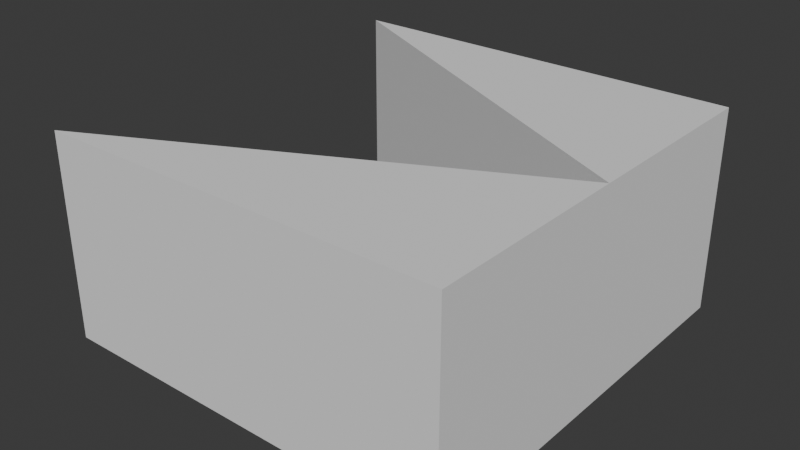# Source: partYellow.blend  (saved by Blender 4.2.66; exported with 4.5.12 LTS)
import bpy
from mathutils import Matrix  # noqa: F401  (used for matrix-valued properties, if any)

bpy.ops.wm.read_factory_settings(use_empty=True)
scene = bpy.context.scene
scene.name = 'Scene'

# ---- collections
col_collection = bpy.data.collections.new('Collection'); scene.collection.children.link(col_collection)

# ---- world
world_world = bpy.data.worlds.new('World'); scene.world = world_world
world_world.use_nodes = True; world_world.node_tree.nodes.clear()
_N = world_world.node_tree.nodes; _L = world_world.node_tree.links
n0 = _N.new('ShaderNodeOutputWorld'); n0.name = 'World Output'; n0.location = (300, 300)
n1 = _N.new('ShaderNodeBackground'); n1.name = 'Background'; n1.location = (10, 300)
n1.inputs[0].default_value = (0.05088, 0.05088, 0.05088, 1.0)
_L.new(n1.outputs[0], n0.inputs[0])
n0.is_active_output = True
world_world.color = (0.05088, 0.05088, 0.05088)
world_world.sun_shadow_jitter_overblur = 0.0

# ---- meshes
me_cube_001 = bpy.data.meshes.new('Cube.001')
me_cube_001.from_pydata([(-1.5, -0.75, -1.5), (-1.5, -0.75, 1.5), (-4.5, -0.75, -1.5), (-4.5, -0.75, 1.5), (1.5, -0.75, -1.5), (1.5, -0.75, 1.5), (1.5, 2.25, -1.5), (1.5, 2.25, 1.5)], [], [(0, 1, 3, 2), (2, 3, 7, 6), (6, 7, 5, 4), (4, 5, 1, 0), (2, 6, 4, 0), (7, 3, 1, 5)])
_uv = me_cube_001.uv_layers.new(name='UVMap')
_uv.uv.foreach_set('vector', [0.375, 0.0, 0.625, 0.0, 0.625, 0.25, 0.375, 0.25, 0.375, 0.25, 0.625, 0.25, 0.625, 0.5, 0.375, 0.5, 0.375, 0.5, 0.625, 0.5, 0.625, 0.75, 0.375, 0.75, 0.375, 0.75, 0.625, 0.75, 0.625, 1.0, 0.375, 1.0, 0.125, 0.5, 0.375, 0.5, 0.375, 0.75, 0.125, 0.75, 0.625, 0.5, 0.875, 0.5, 0.875, 0.75, 0.625, 0.75])
me_cube_001.update()
me_cube_002 = bpy.data.meshes.new('Cube.002')
me_cube_002.from_pydata([(-1.5, 0.75, 1.5), (-1.5, 0.75, -1.5), (-4.5, 0.75, 1.5), (-4.5, 0.75, -1.5), (1.5, 0.75, 1.5), (1.5, 0.75, -1.5), (1.5, -2.25, 1.5), (1.5, -2.25, -1.5)], [], [(0, 1, 3, 2), (2, 3, 7, 6), (6, 7, 5, 4), (4, 5, 1, 0), (2, 6, 4, 0), (7, 3, 1, 5)])
_uv = me_cube_002.uv_layers.new(name='UVMap')
_uv.uv.foreach_set('vector', [0.375, 0.0, 0.625, 0.0, 0.625, 0.25, 0.375, 0.25, 0.375, 0.25, 0.625, 0.25, 0.625, 0.5, 0.375, 0.5, 0.375, 0.5, 0.625, 0.5, 0.625, 0.75, 0.375, 0.75, 0.375, 0.75, 0.625, 0.75, 0.625, 1.0, 0.375, 1.0, 0.125, 0.5, 0.375, 0.5, 0.375, 0.75, 0.125, 0.75, 0.625, 0.5, 0.875, 0.5, 0.875, 0.75, 0.625, 0.75])
me_cube_002.update()

# ---- objects
ob_cube = bpy.data.objects.new('Cube', None)
ob_cube_1 = bpy.data.objects.new('Cube', me_cube_001)
ob_cube_001 = bpy.data.objects.new('Cube.001', me_cube_002)

# ---- transforms, parenting, visibility, modifiers, constraints
ob_cube.location = (0.0, 0.0, 0.0)
ob_cube_1.location = (-10.5, -2.25, 1.5)
ob_cube_001.location = (-10.5, 2.25, 1.5)

# ---- collection membership
col_collection.objects.link(ob_cube)
col_collection.objects.link(ob_cube_1)
col_collection.objects.link(ob_cube_001)

# ---- scene / render settings (as saved in the file)
scene.frame_start = 1; scene.frame_end = 250; scene.frame_set(1)
scene.render.engine = 'BLENDER_EEVEE_NEXT'
scene.unit_settings.scale_length = 0.001
bpy.context.view_layer.update()

# ---- added for rendering (the .blend has no active camera and no usable light): camera, sun
cam_auto = bpy.data.cameras.new('AutoCamera')
cam_auto.lens = 50.0
cam_auto.sensor_width = 36.0
cam_auto.clip_end = 1000.0
ob_auto_camera = bpy.data.objects.new('AutoCamera', cam_auto)
scene.collection.objects.link(ob_auto_camera)
ob_auto_camera.location = (-3.67298, -9.99243, 8.16162)
ob_auto_camera.rotation_euler = (1.09748, -7.21219e-08, 0.694738)
scene.camera = ob_auto_camera
light_auto_sun = bpy.data.lights.new('AutoSun', 'SUN')
light_auto_sun.energy = 3.0
light_auto_sun.angle = 0.0523599
ob_auto_sun = bpy.data.objects.new('AutoSun', light_auto_sun)
scene.collection.objects.link(ob_auto_sun)
ob_auto_sun.rotation_euler = (0.872665, 0.174533, 0.523599)
bpy.context.view_layer.update()
